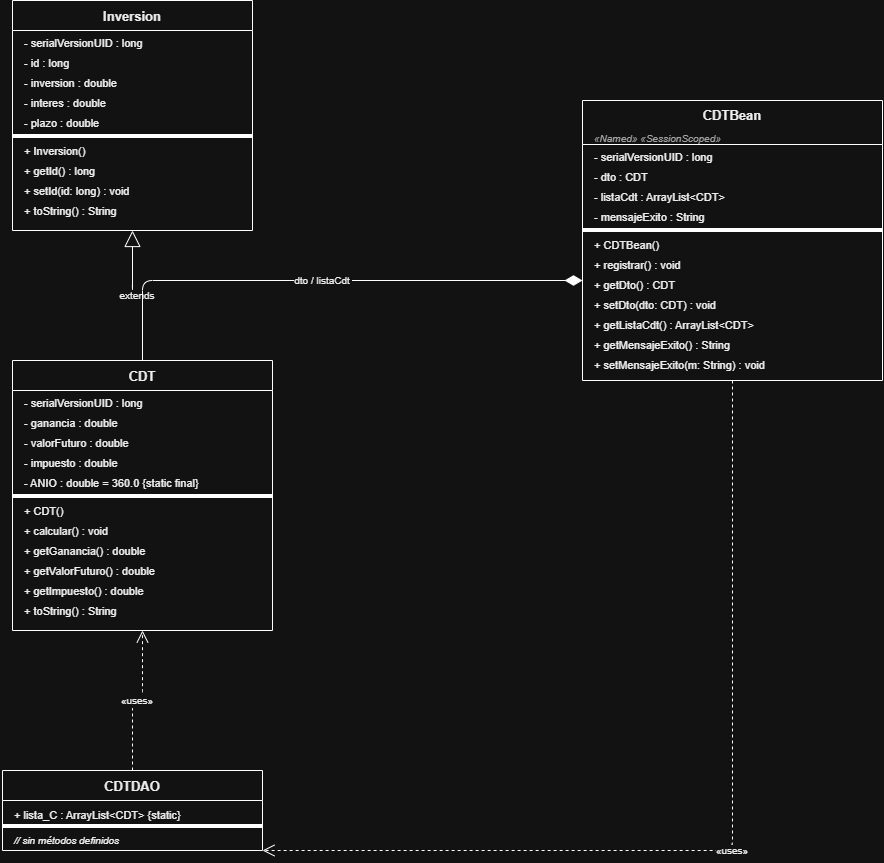

The diagram above was exported from draw.io. Its source (the exported page's mxGraphModel, read from the mxfile embedded in the PNG):
<mxGraphModel dx="2054" dy="1057" grid="1" gridSize="10" guides="1" tooltips="1" connect="1" arrows="1" fold="1" page="1" pageScale="1" pageWidth="827" pageHeight="1169" math="0" shadow="0">
  <root>
    <mxCell id="0" />
    <mxCell id="1" parent="0" />
    <mxCell id="I_header" parent="1" style="swimlane;fontStyle=1;align=center;startSize=30;fontSize=13;fontColor=#000000;" value="Inversion" vertex="1">
      <mxGeometry height="230" width="240" x="30" y="20" as="geometry" />
    </mxCell>
    <mxCell id="I_a1" parent="I_header" style="text;strokeColor=none;fillColor=none;align=left;spacingLeft=10;fontSize=11;fontColor=#000000;" value="- serialVersionUID : long" vertex="1">
      <mxGeometry height="20" width="240" y="30" as="geometry" />
    </mxCell>
    <mxCell id="I_a2" parent="I_header" style="text;strokeColor=none;fillColor=none;align=left;spacingLeft=10;fontSize=11;fontColor=#000000;" value="- id : long" vertex="1">
      <mxGeometry height="20" width="240" y="50" as="geometry" />
    </mxCell>
    <mxCell id="I_a3" parent="I_header" style="text;strokeColor=none;fillColor=none;align=left;spacingLeft=10;fontSize=11;fontColor=#000000;" value="- inversion : double" vertex="1">
      <mxGeometry height="20" width="240" y="70" as="geometry" />
    </mxCell>
    <mxCell id="I_a4" parent="I_header" style="text;strokeColor=none;fillColor=none;align=left;spacingLeft=10;fontSize=11;fontColor=#000000;" value="- interes : double" vertex="1">
      <mxGeometry height="20" width="240" y="90" as="geometry" />
    </mxCell>
    <mxCell id="I_a5" parent="I_header" style="text;strokeColor=none;fillColor=none;align=left;spacingLeft=10;fontSize=11;fontColor=#000000;" value="- plazo : double" vertex="1">
      <mxGeometry height="20" width="240" y="110" as="geometry" />
    </mxCell>
    <mxCell id="I_sep" parent="I_header" style="line;fontColor=#000000;" value="" vertex="1">
      <mxGeometry height="8" width="240" y="132" as="geometry" />
    </mxCell>
    <mxCell id="I_m1" parent="I_header" style="text;strokeColor=none;fillColor=none;align=left;spacingLeft=10;fontSize=11;fontColor=#000000;" value="+ Inversion()" vertex="1">
      <mxGeometry height="20" width="240" y="138" as="geometry" />
    </mxCell>
    <mxCell id="I_m2" parent="I_header" style="text;strokeColor=none;fillColor=none;align=left;spacingLeft=10;fontSize=11;fontColor=#000000;" value="+ getId() : long" vertex="1">
      <mxGeometry height="20" width="240" y="158" as="geometry" />
    </mxCell>
    <mxCell id="I_m3" parent="I_header" style="text;strokeColor=none;fillColor=none;align=left;spacingLeft=10;fontSize=11;fontColor=#000000;" value="+ setId(id: long) : void" vertex="1">
      <mxGeometry height="20" width="240" y="178" as="geometry" />
    </mxCell>
    <mxCell id="I_m4" parent="I_header" style="text;strokeColor=none;fillColor=none;align=left;spacingLeft=10;fontSize=11;fontColor=#000000;" value="+ toString() : String" vertex="1">
      <mxGeometry height="20" width="240" y="198" as="geometry" />
    </mxCell>
    <mxCell id="C_header" parent="1" style="swimlane;fontStyle=1;align=center;startSize=30;fontSize=13;fontColor=#000000;" value="CDT" vertex="1">
      <mxGeometry height="270" width="260" x="30" y="380" as="geometry" />
    </mxCell>
    <mxCell id="C_a1" parent="C_header" style="text;strokeColor=none;fillColor=none;align=left;spacingLeft=10;fontSize=11;fontColor=#000000;" value="- serialVersionUID : long" vertex="1">
      <mxGeometry height="20" width="260" y="30" as="geometry" />
    </mxCell>
    <mxCell id="C_a2" parent="C_header" style="text;strokeColor=none;fillColor=none;align=left;spacingLeft=10;fontSize=11;fontColor=#000000;" value="- ganancia : double" vertex="1">
      <mxGeometry height="20" width="260" y="50" as="geometry" />
    </mxCell>
    <mxCell id="C_a3" parent="C_header" style="text;strokeColor=none;fillColor=none;align=left;spacingLeft=10;fontSize=11;fontColor=#000000;" value="- valorFuturo : double" vertex="1">
      <mxGeometry height="20" width="260" y="70" as="geometry" />
    </mxCell>
    <mxCell id="C_a4" parent="C_header" style="text;strokeColor=none;fillColor=none;align=left;spacingLeft=10;fontSize=11;fontColor=#000000;" value="- impuesto : double" vertex="1">
      <mxGeometry height="20" width="260" y="90" as="geometry" />
    </mxCell>
    <mxCell id="C_a5" parent="C_header" style="text;strokeColor=none;fillColor=none;align=left;spacingLeft=10;fontSize=11;fontColor=#000000;" value="- ANIO : double = 360.0  {static final}" vertex="1">
      <mxGeometry height="20" width="260" y="110" as="geometry" />
    </mxCell>
    <mxCell id="C_sep" parent="C_header" style="line;fontColor=#000000;" value="" vertex="1">
      <mxGeometry height="8" width="260" y="132" as="geometry" />
    </mxCell>
    <mxCell id="C_m1" parent="C_header" style="text;strokeColor=none;fillColor=none;align=left;spacingLeft=10;fontSize=11;fontColor=#000000;" value="+ CDT()" vertex="1">
      <mxGeometry height="20" width="260" y="138" as="geometry" />
    </mxCell>
    <mxCell id="C_m2" parent="C_header" style="text;strokeColor=none;fillColor=none;align=left;spacingLeft=10;fontSize=11;fontColor=#000000;" value="+ calcular() : void" vertex="1">
      <mxGeometry height="20" width="260" y="158" as="geometry" />
    </mxCell>
    <mxCell id="C_m3" parent="C_header" style="text;strokeColor=none;fillColor=none;align=left;spacingLeft=10;fontSize=11;fontColor=#000000;" value="+ getGanancia() : double" vertex="1">
      <mxGeometry height="20" width="260" y="178" as="geometry" />
    </mxCell>
    <mxCell id="C_m4" parent="C_header" style="text;strokeColor=none;fillColor=none;align=left;spacingLeft=10;fontSize=11;fontColor=#000000;" value="+ getValorFuturo() : double" vertex="1">
      <mxGeometry height="20" width="260" y="198" as="geometry" />
    </mxCell>
    <mxCell id="C_m5" parent="C_header" style="text;strokeColor=none;fillColor=none;align=left;spacingLeft=10;fontSize=11;fontColor=#000000;" value="+ getImpuesto() : double" vertex="1">
      <mxGeometry height="20" width="260" y="218" as="geometry" />
    </mxCell>
    <mxCell id="C_m6" parent="C_header" style="text;strokeColor=none;fillColor=none;align=left;spacingLeft=10;fontSize=11;fontColor=#000000;" value="+ toString() : String" vertex="1">
      <mxGeometry height="20" width="260" y="238" as="geometry" />
    </mxCell>
    <mxCell id="CDAO_header" parent="1" style="swimlane;fontStyle=1;align=center;startSize=30;fontSize=13;fontColor=#000000;" value="CDTDAO" vertex="1">
      <mxGeometry height="80" width="260" x="20" y="790" as="geometry" />
    </mxCell>
    <mxCell id="CDAO_a1" parent="CDAO_header" style="text;strokeColor=none;fillColor=none;align=left;spacingLeft=10;fontSize=11;fontColor=#000000;" value="+ lista_C : ArrayList&lt;CDT&gt;  {static}" vertex="1">
      <mxGeometry height="20" width="260" y="32" as="geometry" />
    </mxCell>
    <mxCell id="CDAO_sep" parent="CDAO_header" style="line;fontColor=#000000;" value="" vertex="1">
      <mxGeometry height="8" width="260" y="52" as="geometry" />
    </mxCell>
    <mxCell id="CDAO_note" parent="CDAO_header" style="text;strokeColor=none;fillColor=none;align=left;spacingLeft=10;fontSize=10;fontStyle=2;fontColor=#000000;" value="// sin métodos definidos" vertex="1">
      <mxGeometry height="18" width="260" y="58" as="geometry" />
    </mxCell>
    <mxCell id="CB_header" parent="1" style="swimlane;fontStyle=1;align=center;startSize=44;fontSize=13;fontColor=#000000;" value="CDTBean&#10;" vertex="1">
      <mxGeometry height="280" width="300" x="600" y="120" as="geometry" />
    </mxCell>
    <mxCell id="CB_st1" parent="CB_header" style="text;strokeColor=none;fillColor=none;align=left;spacingLeft=10;fontSize=10;fontStyle=2;fontColor=#555555;" value="«Named» «SessionScoped»" vertex="1">
      <mxGeometry height="18" width="300" y="26" as="geometry" />
    </mxCell>
    <mxCell id="CB_a1" parent="CB_header" style="text;strokeColor=none;fillColor=none;align=left;spacingLeft=10;fontSize=11;fontColor=#000000;" value="- serialVersionUID : long" vertex="1">
      <mxGeometry height="20" width="300" y="44" as="geometry" />
    </mxCell>
    <mxCell id="CB_a2" parent="CB_header" style="text;strokeColor=none;fillColor=none;align=left;spacingLeft=10;fontSize=11;fontColor=#000000;" value="- dto : CDT" vertex="1">
      <mxGeometry height="20" width="300" y="64" as="geometry" />
    </mxCell>
    <mxCell id="CB_a3" parent="CB_header" style="text;strokeColor=none;fillColor=none;align=left;spacingLeft=10;fontSize=11;fontColor=#000000;" value="- listaCdt : ArrayList&lt;CDT&gt;" vertex="1">
      <mxGeometry height="20" width="300" y="84" as="geometry" />
    </mxCell>
    <mxCell id="CB_a4" parent="CB_header" style="text;strokeColor=none;fillColor=none;align=left;spacingLeft=10;fontSize=11;fontColor=#000000;" value="- mensajeExito : String" vertex="1">
      <mxGeometry height="20" width="300" y="104" as="geometry" />
    </mxCell>
    <mxCell id="CB_sep" parent="CB_header" style="line;fontColor=#000000;" value="" vertex="1">
      <mxGeometry height="8" width="300" y="126" as="geometry" />
    </mxCell>
    <mxCell id="CB_m1" parent="CB_header" style="text;strokeColor=none;fillColor=none;align=left;spacingLeft=10;fontSize=11;fontColor=#000000;" value="+ CDTBean()" vertex="1">
      <mxGeometry height="20" width="300" y="132" as="geometry" />
    </mxCell>
    <mxCell id="CB_m2" parent="CB_header" style="text;strokeColor=none;fillColor=none;align=left;spacingLeft=10;fontSize=11;fontColor=#000000;" value="+ registrar() : void" vertex="1">
      <mxGeometry height="20" width="300" y="152" as="geometry" />
    </mxCell>
    <mxCell id="CB_m3" parent="CB_header" style="text;strokeColor=none;fillColor=none;align=left;spacingLeft=10;fontSize=11;fontColor=#000000;" value="+ getDto() : CDT" vertex="1">
      <mxGeometry height="20" width="300" y="172" as="geometry" />
    </mxCell>
    <mxCell id="CB_m4" parent="CB_header" style="text;strokeColor=none;fillColor=none;align=left;spacingLeft=10;fontSize=11;fontColor=#000000;" value="+ setDto(dto: CDT) : void" vertex="1">
      <mxGeometry height="20" width="300" y="192" as="geometry" />
    </mxCell>
    <mxCell id="CB_m5" parent="CB_header" style="text;strokeColor=none;fillColor=none;align=left;spacingLeft=10;fontSize=11;fontColor=#000000;" value="+ getListaCdt() : ArrayList&lt;CDT&gt;" vertex="1">
      <mxGeometry height="20" width="300" y="212" as="geometry" />
    </mxCell>
    <mxCell id="CB_m6" parent="CB_header" style="text;strokeColor=none;fillColor=none;align=left;spacingLeft=10;fontSize=11;fontColor=#000000;" value="+ getMensajeExito() : String" vertex="1">
      <mxGeometry height="20" width="300" y="232" as="geometry" />
    </mxCell>
    <mxCell id="CB_m7" parent="CB_header" style="text;strokeColor=none;fillColor=none;align=left;spacingLeft=10;fontSize=11;fontColor=#000000;" value="+ setMensajeExito(m: String) : void" vertex="1">
      <mxGeometry height="20" width="300" y="252" as="geometry" />
    </mxCell>
    <mxCell id="R_herencia" edge="1" parent="1" source="C_header" style="edgeStyle=orthogonalEdgeStyle;endArrow=block;endFill=0;endSize=14;fontColor=#000000;fontSize=10;fontStyle=0;" target="I_header" value="extends">
      <mxGeometry relative="1" as="geometry" />
    </mxCell>
    <mxCell id="R_bean_cdt" edge="1" parent="1" source="CB_header" style="edgeStyle=orthogonalEdgeStyle;endArrow=none;endFill=0;startArrow=diamondThin;startFill=1;startSize=15;fontColor=#000000;fontSize=10;" target="C_header" value="dto / listaCdt">
      <mxGeometry relative="1" as="geometry">
        <Array as="points">
          <mxPoint x="160" y="300" />
        </Array>
      </mxGeometry>
    </mxCell>
    <mxCell id="R_bean_cdao" edge="1" parent="1" source="CB_header" style="edgeStyle=orthogonalEdgeStyle;endArrow=open;endFill=0;endSize=10;dashed=1;fontColor=#000000;fontSize=10;" target="CDAO_header" value="«uses»">
      <mxGeometry relative="1" as="geometry">
        <Array as="points">
          <mxPoint x="750" y="870" />
          <mxPoint x="150" y="870" />
        </Array>
      </mxGeometry>
    </mxCell>
    <mxCell id="R_cdao_cdt" edge="1" parent="1" source="CDAO_header" style="edgeStyle=orthogonalEdgeStyle;endArrow=open;endFill=0;endSize=10;dashed=1;fontColor=#000000;fontSize=10;" target="C_header" value="«uses»">
      <mxGeometry relative="1" as="geometry" />
    </mxCell>
  </root>
</mxGraphModel>